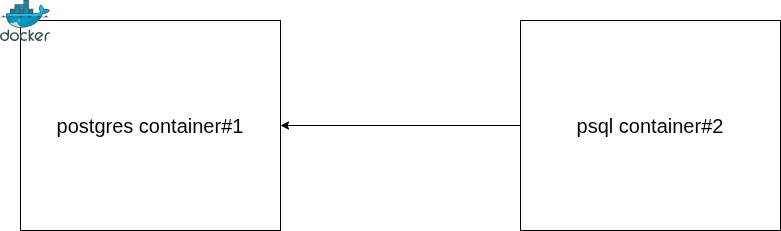

The diagram above was exported from draw.io. Its source (the exported page's mxGraphModel, read from the mxfile embedded in the PNG):
<mxGraphModel dx="1211" dy="699" grid="1" gridSize="10" guides="1" tooltips="1" connect="1" arrows="1" fold="1" page="1" pageScale="1" pageWidth="1169" pageHeight="827" math="0" shadow="0">
  <root>
    <mxCell id="0" />
    <mxCell id="1" parent="0" />
    <mxCell id="jKEi9a2uHC1yEo7BOcD1-1" parent="1" style="rounded=0;whiteSpace=wrap;html=1;fontSize=20;" value="postgres container#1" vertex="1">
      <mxGeometry height="210" width="260" x="130" y="170" as="geometry" />
    </mxCell>
    <mxCell id="jKEi9a2uHC1yEo7BOcD1-2" parent="1" style="image;sketch=0;aspect=fixed;html=1;points=[];align=center;fontSize=12;image=img/lib/mscae/Docker.svg;" value="" vertex="1">
      <mxGeometry height="41" width="50" x="110" y="150" as="geometry" />
    </mxCell>
    <mxCell id="jKEi9a2uHC1yEo7BOcD1-4" edge="1" parent="1" source="jKEi9a2uHC1yEo7BOcD1-3" style="edgeStyle=orthogonalEdgeStyle;rounded=0;orthogonalLoop=1;jettySize=auto;html=1;" target="jKEi9a2uHC1yEo7BOcD1-1">
      <mxGeometry relative="1" as="geometry" />
    </mxCell>
    <mxCell id="jKEi9a2uHC1yEo7BOcD1-3" parent="1" style="rounded=0;whiteSpace=wrap;html=1;fontSize=20;" value="psql container#2" vertex="1">
      <mxGeometry height="210" width="260" x="630" y="170" as="geometry" />
    </mxCell>
  </root>
</mxGraphModel>